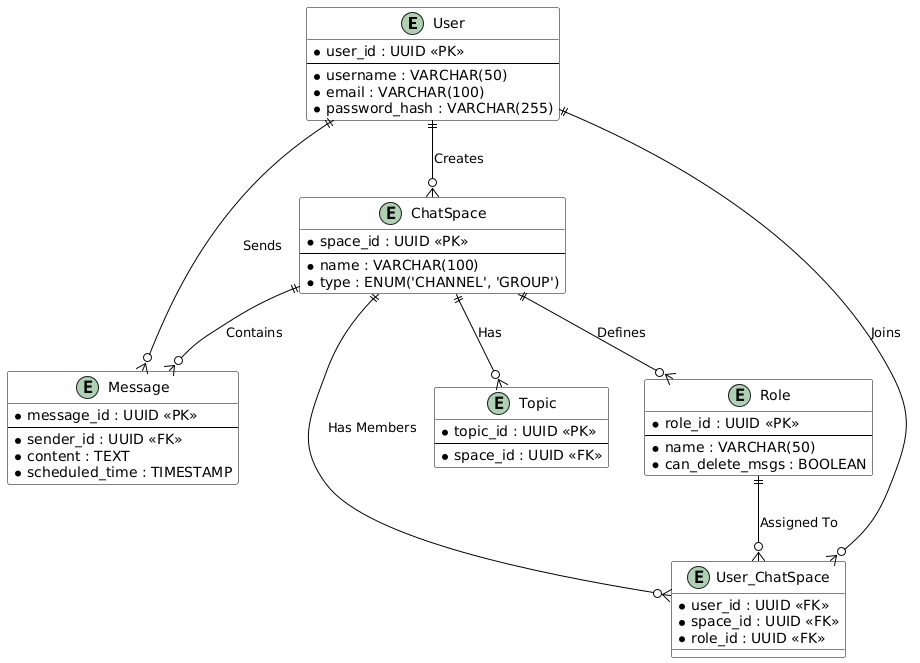

The diagram above was rendered by PlantUML. Its source (embedded in the PNG):
@startuml
skinparam roundcorner 5
skinparam class {
    BackgroundColor White
    ArrowColor Black
    BorderColor Black
}

entity "User" as user {
  * user_id : UUID <<PK>>
  --
  * username : VARCHAR(50)
  * email : VARCHAR(100)
  * password_hash : VARCHAR(255)
}

entity "ChatSpace" as space {
  * space_id : UUID <<PK>>
  --
  * name : VARCHAR(100)
  * type : ENUM('CHANNEL', 'GROUP')
}

entity "Topic" as topic {
  * topic_id : UUID <<PK>>
  --
  * space_id : UUID <<FK>>
}

entity "Role" as role {
  * role_id : UUID <<PK>>
  --
  * name : VARCHAR(50)
  * can_delete_msgs : BOOLEAN
}

entity "Message" as msg {
  * message_id : UUID <<PK>>
  --
  * sender_id : UUID <<FK>>
  * content : TEXT
  * scheduled_time : TIMESTAMP
}

entity "User_ChatSpace" as user_space {
  * user_id : UUID <<FK>>
  * space_id : UUID <<FK>>
  * role_id : UUID <<FK>>
}

user ||--o{ space : "Creates"
user ||--o{ msg : "Sends"
space ||--o{ msg : "Contains"
space ||--o{ topic : "Has"
space ||--o{ role : "Defines"
user ||--o{ user_space : "Joins"
space ||--o{ user_space : "Has Members"
role ||--o{ user_space : "Assigned To"
@enduml